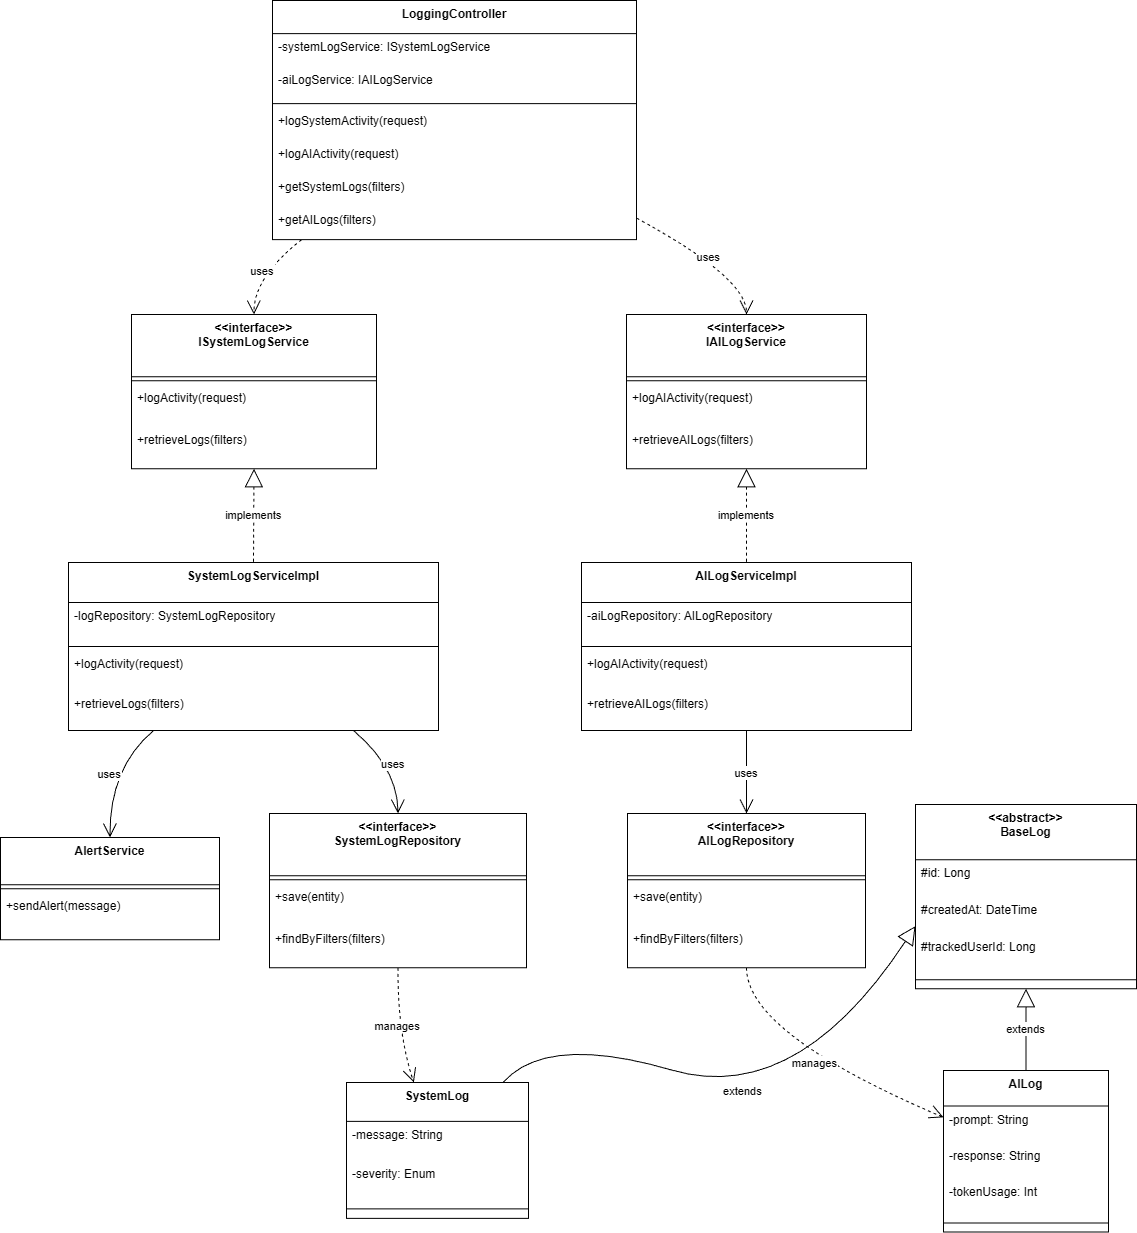

The diagram above was exported from draw.io. Its source (the exported page's mxGraphModel, read from the mxfile embedded in the PNG):
<mxGraphModel dx="2468" dy="764" grid="0" gridSize="10" guides="1" tooltips="1" connect="1" arrows="1" fold="1" page="0" pageScale="1" pageWidth="850" pageHeight="1100" math="0" shadow="0">
  <root>
    <mxCell id="0" />
    <mxCell id="1" parent="0" />
    <mxCell id="8Og8HGsB-mHUI6HrzkUn-1" parent="1" style="swimlane;fontStyle=1;align=center;verticalAlign=top;childLayout=stackLayout;horizontal=1;startSize=33.142857142857146;horizontalStack=0;resizeParent=1;resizeParentMax=0;resizeLast=0;collapsible=0;marginBottom=0;" value="LoggingController" vertex="1">
      <mxGeometry height="239.14285714285714" width="364" x="225" y="733" as="geometry" />
    </mxCell>
    <mxCell id="8Og8HGsB-mHUI6HrzkUn-2" parent="8Og8HGsB-mHUI6HrzkUn-1" style="text;strokeColor=none;fillColor=none;align=left;verticalAlign=top;spacingLeft=4;spacingRight=4;overflow=hidden;rotatable=0;points=[[0,0.5],[1,0.5]];portConstraint=eastwest;" value="-systemLogService: ISystemLogService" vertex="1">
      <mxGeometry height="33" width="364" y="33.142857142857146" as="geometry" />
    </mxCell>
    <mxCell id="8Og8HGsB-mHUI6HrzkUn-3" parent="8Og8HGsB-mHUI6HrzkUn-1" style="text;strokeColor=none;fillColor=none;align=left;verticalAlign=top;spacingLeft=4;spacingRight=4;overflow=hidden;rotatable=0;points=[[0,0.5],[1,0.5]];portConstraint=eastwest;" value="-aiLogService: IAILogService" vertex="1">
      <mxGeometry height="33" width="364" y="66.14285714285714" as="geometry" />
    </mxCell>
    <mxCell id="8Og8HGsB-mHUI6HrzkUn-4" parent="8Og8HGsB-mHUI6HrzkUn-1" style="line;strokeWidth=1;fillColor=none;align=left;verticalAlign=middle;spacingTop=-1;spacingLeft=3;spacingRight=3;rotatable=0;labelPosition=right;points=[];portConstraint=eastwest;strokeColor=inherit;" vertex="1">
      <mxGeometry height="8" width="364" y="99.14285714285714" as="geometry" />
    </mxCell>
    <mxCell id="8Og8HGsB-mHUI6HrzkUn-5" parent="8Og8HGsB-mHUI6HrzkUn-1" style="text;strokeColor=none;fillColor=none;align=left;verticalAlign=top;spacingLeft=4;spacingRight=4;overflow=hidden;rotatable=0;points=[[0,0.5],[1,0.5]];portConstraint=eastwest;" value="+logSystemActivity(request)" vertex="1">
      <mxGeometry height="33" width="364" y="107.14285714285714" as="geometry" />
    </mxCell>
    <mxCell id="8Og8HGsB-mHUI6HrzkUn-6" parent="8Og8HGsB-mHUI6HrzkUn-1" style="text;strokeColor=none;fillColor=none;align=left;verticalAlign=top;spacingLeft=4;spacingRight=4;overflow=hidden;rotatable=0;points=[[0,0.5],[1,0.5]];portConstraint=eastwest;" value="+logAIActivity(request)" vertex="1">
      <mxGeometry height="33" width="364" y="140.14285714285714" as="geometry" />
    </mxCell>
    <mxCell id="8Og8HGsB-mHUI6HrzkUn-7" parent="8Og8HGsB-mHUI6HrzkUn-1" style="text;strokeColor=none;fillColor=none;align=left;verticalAlign=top;spacingLeft=4;spacingRight=4;overflow=hidden;rotatable=0;points=[[0,0.5],[1,0.5]];portConstraint=eastwest;" value="+getSystemLogs(filters)" vertex="1">
      <mxGeometry height="33" width="364" y="173.14285714285714" as="geometry" />
    </mxCell>
    <mxCell id="8Og8HGsB-mHUI6HrzkUn-8" parent="8Og8HGsB-mHUI6HrzkUn-1" style="text;strokeColor=none;fillColor=none;align=left;verticalAlign=top;spacingLeft=4;spacingRight=4;overflow=hidden;rotatable=0;points=[[0,0.5],[1,0.5]];portConstraint=eastwest;" value="+getAILogs(filters)" vertex="1">
      <mxGeometry height="33" width="364" y="206.14285714285714" as="geometry" />
    </mxCell>
    <mxCell id="8Og8HGsB-mHUI6HrzkUn-9" parent="1" style="swimlane;fontStyle=1;align=center;verticalAlign=top;childLayout=stackLayout;horizontal=1;startSize=62.25;horizontalStack=0;resizeParent=1;resizeParentMax=0;resizeLast=0;collapsible=0;marginBottom=0;" value="&lt;&lt;interface&gt;&gt;&#10;ISystemLogService" vertex="1">
      <mxGeometry height="154.25" width="245" x="84" y="1047" as="geometry" />
    </mxCell>
    <mxCell id="8Og8HGsB-mHUI6HrzkUn-10" parent="8Og8HGsB-mHUI6HrzkUn-9" style="line;strokeWidth=1;fillColor=none;align=left;verticalAlign=middle;spacingTop=-1;spacingLeft=3;spacingRight=3;rotatable=0;labelPosition=right;points=[];portConstraint=eastwest;strokeColor=inherit;" vertex="1">
      <mxGeometry height="8" width="245" y="62.25" as="geometry" />
    </mxCell>
    <mxCell id="8Og8HGsB-mHUI6HrzkUn-11" parent="8Og8HGsB-mHUI6HrzkUn-9" style="text;strokeColor=none;fillColor=none;align=left;verticalAlign=top;spacingLeft=4;spacingRight=4;overflow=hidden;rotatable=0;points=[[0,0.5],[1,0.5]];portConstraint=eastwest;" value="+logActivity(request)" vertex="1">
      <mxGeometry height="42" width="245" y="70.25" as="geometry" />
    </mxCell>
    <mxCell id="8Og8HGsB-mHUI6HrzkUn-12" parent="8Og8HGsB-mHUI6HrzkUn-9" style="text;strokeColor=none;fillColor=none;align=left;verticalAlign=top;spacingLeft=4;spacingRight=4;overflow=hidden;rotatable=0;points=[[0,0.5],[1,0.5]];portConstraint=eastwest;" value="+retrieveLogs(filters)" vertex="1">
      <mxGeometry height="42" width="245" y="112.25" as="geometry" />
    </mxCell>
    <mxCell id="8Og8HGsB-mHUI6HrzkUn-13" parent="1" style="swimlane;fontStyle=1;align=center;verticalAlign=top;childLayout=stackLayout;horizontal=1;startSize=62.25;horizontalStack=0;resizeParent=1;resizeParentMax=0;resizeLast=0;collapsible=0;marginBottom=0;" value="&lt;&lt;interface&gt;&gt;&#10;IAILogService" vertex="1">
      <mxGeometry height="154.25" width="240" x="579" y="1047" as="geometry" />
    </mxCell>
    <mxCell id="8Og8HGsB-mHUI6HrzkUn-14" parent="8Og8HGsB-mHUI6HrzkUn-13" style="line;strokeWidth=1;fillColor=none;align=left;verticalAlign=middle;spacingTop=-1;spacingLeft=3;spacingRight=3;rotatable=0;labelPosition=right;points=[];portConstraint=eastwest;strokeColor=inherit;" vertex="1">
      <mxGeometry height="8" width="240" y="62.25" as="geometry" />
    </mxCell>
    <mxCell id="8Og8HGsB-mHUI6HrzkUn-15" parent="8Og8HGsB-mHUI6HrzkUn-13" style="text;strokeColor=none;fillColor=none;align=left;verticalAlign=top;spacingLeft=4;spacingRight=4;overflow=hidden;rotatable=0;points=[[0,0.5],[1,0.5]];portConstraint=eastwest;" value="+logAIActivity(request)" vertex="1">
      <mxGeometry height="42" width="240" y="70.25" as="geometry" />
    </mxCell>
    <mxCell id="8Og8HGsB-mHUI6HrzkUn-16" parent="8Og8HGsB-mHUI6HrzkUn-13" style="text;strokeColor=none;fillColor=none;align=left;verticalAlign=top;spacingLeft=4;spacingRight=4;overflow=hidden;rotatable=0;points=[[0,0.5],[1,0.5]];portConstraint=eastwest;" value="+retrieveAILogs(filters)" vertex="1">
      <mxGeometry height="42" width="240" y="112.25" as="geometry" />
    </mxCell>
    <mxCell id="8Og8HGsB-mHUI6HrzkUn-17" parent="1" style="swimlane;fontStyle=1;align=center;verticalAlign=top;childLayout=stackLayout;horizontal=1;startSize=47.2;horizontalStack=0;resizeParent=1;resizeParentMax=0;resizeLast=0;collapsible=0;marginBottom=0;" value="AlertService" vertex="1">
      <mxGeometry height="102.2" width="219" x="-47" y="1570" as="geometry" />
    </mxCell>
    <mxCell id="8Og8HGsB-mHUI6HrzkUn-18" parent="8Og8HGsB-mHUI6HrzkUn-17" style="line;strokeWidth=1;fillColor=none;align=left;verticalAlign=middle;spacingTop=-1;spacingLeft=3;spacingRight=3;rotatable=0;labelPosition=right;points=[];portConstraint=eastwest;strokeColor=inherit;" vertex="1">
      <mxGeometry height="8" width="219" y="47.2" as="geometry" />
    </mxCell>
    <mxCell id="8Og8HGsB-mHUI6HrzkUn-19" parent="8Og8HGsB-mHUI6HrzkUn-17" style="text;strokeColor=none;fillColor=none;align=left;verticalAlign=top;spacingLeft=4;spacingRight=4;overflow=hidden;rotatable=0;points=[[0,0.5],[1,0.5]];portConstraint=eastwest;" value="+sendAlert(message)" vertex="1">
      <mxGeometry height="47" width="219" y="55.2" as="geometry" />
    </mxCell>
    <mxCell id="8Og8HGsB-mHUI6HrzkUn-20" parent="1" style="swimlane;fontStyle=1;align=center;verticalAlign=top;childLayout=stackLayout;horizontal=1;startSize=40;horizontalStack=0;resizeParent=1;resizeParentMax=0;resizeLast=0;collapsible=0;marginBottom=0;" value="SystemLogServiceImpl" vertex="1">
      <mxGeometry height="168" width="370" x="21" y="1295" as="geometry" />
    </mxCell>
    <mxCell id="8Og8HGsB-mHUI6HrzkUn-21" parent="8Og8HGsB-mHUI6HrzkUn-20" style="text;strokeColor=none;fillColor=none;align=left;verticalAlign=top;spacingLeft=4;spacingRight=4;overflow=hidden;rotatable=0;points=[[0,0.5],[1,0.5]];portConstraint=eastwest;" value="-logRepository: SystemLogRepository" vertex="1">
      <mxGeometry height="40" width="370" y="40" as="geometry" />
    </mxCell>
    <mxCell id="8Og8HGsB-mHUI6HrzkUn-22" parent="8Og8HGsB-mHUI6HrzkUn-20" style="line;strokeWidth=1;fillColor=none;align=left;verticalAlign=middle;spacingTop=-1;spacingLeft=3;spacingRight=3;rotatable=0;labelPosition=right;points=[];portConstraint=eastwest;strokeColor=inherit;" vertex="1">
      <mxGeometry height="8" width="370" y="80" as="geometry" />
    </mxCell>
    <mxCell id="8Og8HGsB-mHUI6HrzkUn-23" parent="8Og8HGsB-mHUI6HrzkUn-20" style="text;strokeColor=none;fillColor=none;align=left;verticalAlign=top;spacingLeft=4;spacingRight=4;overflow=hidden;rotatable=0;points=[[0,0.5],[1,0.5]];portConstraint=eastwest;" value="+logActivity(request)" vertex="1">
      <mxGeometry height="40" width="370" y="88" as="geometry" />
    </mxCell>
    <mxCell id="8Og8HGsB-mHUI6HrzkUn-24" parent="8Og8HGsB-mHUI6HrzkUn-20" style="text;strokeColor=none;fillColor=none;align=left;verticalAlign=top;spacingLeft=4;spacingRight=4;overflow=hidden;rotatable=0;points=[[0,0.5],[1,0.5]];portConstraint=eastwest;" value="+retrieveLogs(filters)" vertex="1">
      <mxGeometry height="40" width="370" y="128" as="geometry" />
    </mxCell>
    <mxCell id="8Og8HGsB-mHUI6HrzkUn-25" parent="1" style="swimlane;fontStyle=1;align=center;verticalAlign=top;childLayout=stackLayout;horizontal=1;startSize=40;horizontalStack=0;resizeParent=1;resizeParentMax=0;resizeLast=0;collapsible=0;marginBottom=0;" value="AILogServiceImpl" vertex="1">
      <mxGeometry height="168" width="330" x="534" y="1295" as="geometry" />
    </mxCell>
    <mxCell id="8Og8HGsB-mHUI6HrzkUn-26" parent="8Og8HGsB-mHUI6HrzkUn-25" style="text;strokeColor=none;fillColor=none;align=left;verticalAlign=top;spacingLeft=4;spacingRight=4;overflow=hidden;rotatable=0;points=[[0,0.5],[1,0.5]];portConstraint=eastwest;" value="-aiLogRepository: AILogRepository" vertex="1">
      <mxGeometry height="40" width="330" y="40" as="geometry" />
    </mxCell>
    <mxCell id="8Og8HGsB-mHUI6HrzkUn-27" parent="8Og8HGsB-mHUI6HrzkUn-25" style="line;strokeWidth=1;fillColor=none;align=left;verticalAlign=middle;spacingTop=-1;spacingLeft=3;spacingRight=3;rotatable=0;labelPosition=right;points=[];portConstraint=eastwest;strokeColor=inherit;" vertex="1">
      <mxGeometry height="8" width="330" y="80" as="geometry" />
    </mxCell>
    <mxCell id="8Og8HGsB-mHUI6HrzkUn-28" parent="8Og8HGsB-mHUI6HrzkUn-25" style="text;strokeColor=none;fillColor=none;align=left;verticalAlign=top;spacingLeft=4;spacingRight=4;overflow=hidden;rotatable=0;points=[[0,0.5],[1,0.5]];portConstraint=eastwest;" value="+logAIActivity(request)" vertex="1">
      <mxGeometry height="40" width="330" y="88" as="geometry" />
    </mxCell>
    <mxCell id="8Og8HGsB-mHUI6HrzkUn-29" parent="8Og8HGsB-mHUI6HrzkUn-25" style="text;strokeColor=none;fillColor=none;align=left;verticalAlign=top;spacingLeft=4;spacingRight=4;overflow=hidden;rotatable=0;points=[[0,0.5],[1,0.5]];portConstraint=eastwest;" value="+retrieveAILogs(filters)" vertex="1">
      <mxGeometry height="40" width="330" y="128" as="geometry" />
    </mxCell>
    <mxCell id="8Og8HGsB-mHUI6HrzkUn-30" parent="1" style="swimlane;fontStyle=1;align=center;verticalAlign=top;childLayout=stackLayout;horizontal=1;startSize=62.25;horizontalStack=0;resizeParent=1;resizeParentMax=0;resizeLast=0;collapsible=0;marginBottom=0;" value="&lt;&lt;interface&gt;&gt;&#10;SystemLogRepository" vertex="1">
      <mxGeometry height="154.25" width="257" x="222" y="1546" as="geometry" />
    </mxCell>
    <mxCell id="8Og8HGsB-mHUI6HrzkUn-31" parent="8Og8HGsB-mHUI6HrzkUn-30" style="line;strokeWidth=1;fillColor=none;align=left;verticalAlign=middle;spacingTop=-1;spacingLeft=3;spacingRight=3;rotatable=0;labelPosition=right;points=[];portConstraint=eastwest;strokeColor=inherit;" vertex="1">
      <mxGeometry height="8" width="257" y="62.25" as="geometry" />
    </mxCell>
    <mxCell id="8Og8HGsB-mHUI6HrzkUn-32" parent="8Og8HGsB-mHUI6HrzkUn-30" style="text;strokeColor=none;fillColor=none;align=left;verticalAlign=top;spacingLeft=4;spacingRight=4;overflow=hidden;rotatable=0;points=[[0,0.5],[1,0.5]];portConstraint=eastwest;" value="+save(entity)" vertex="1">
      <mxGeometry height="42" width="257" y="70.25" as="geometry" />
    </mxCell>
    <mxCell id="8Og8HGsB-mHUI6HrzkUn-33" parent="8Og8HGsB-mHUI6HrzkUn-30" style="text;strokeColor=none;fillColor=none;align=left;verticalAlign=top;spacingLeft=4;spacingRight=4;overflow=hidden;rotatable=0;points=[[0,0.5],[1,0.5]];portConstraint=eastwest;" value="+findByFilters(filters)" vertex="1">
      <mxGeometry height="42" width="257" y="112.25" as="geometry" />
    </mxCell>
    <mxCell id="8Og8HGsB-mHUI6HrzkUn-34" parent="1" style="swimlane;fontStyle=1;align=center;verticalAlign=top;childLayout=stackLayout;horizontal=1;startSize=62.25;horizontalStack=0;resizeParent=1;resizeParentMax=0;resizeLast=0;collapsible=0;marginBottom=0;" value="&lt;&lt;interface&gt;&gt;&#10;AILogRepository" vertex="1">
      <mxGeometry height="154.25" width="238" x="580" y="1546" as="geometry" />
    </mxCell>
    <mxCell id="8Og8HGsB-mHUI6HrzkUn-35" parent="8Og8HGsB-mHUI6HrzkUn-34" style="line;strokeWidth=1;fillColor=none;align=left;verticalAlign=middle;spacingTop=-1;spacingLeft=3;spacingRight=3;rotatable=0;labelPosition=right;points=[];portConstraint=eastwest;strokeColor=inherit;" vertex="1">
      <mxGeometry height="8" width="238" y="62.25" as="geometry" />
    </mxCell>
    <mxCell id="8Og8HGsB-mHUI6HrzkUn-36" parent="8Og8HGsB-mHUI6HrzkUn-34" style="text;strokeColor=none;fillColor=none;align=left;verticalAlign=top;spacingLeft=4;spacingRight=4;overflow=hidden;rotatable=0;points=[[0,0.5],[1,0.5]];portConstraint=eastwest;" value="+save(entity)" vertex="1">
      <mxGeometry height="42" width="238" y="70.25" as="geometry" />
    </mxCell>
    <mxCell id="8Og8HGsB-mHUI6HrzkUn-37" parent="8Og8HGsB-mHUI6HrzkUn-34" style="text;strokeColor=none;fillColor=none;align=left;verticalAlign=top;spacingLeft=4;spacingRight=4;overflow=hidden;rotatable=0;points=[[0,0.5],[1,0.5]];portConstraint=eastwest;" value="+findByFilters(filters)" vertex="1">
      <mxGeometry height="42" width="238" y="112.25" as="geometry" />
    </mxCell>
    <mxCell id="8Og8HGsB-mHUI6HrzkUn-38" parent="1" style="swimlane;fontStyle=1;align=center;verticalAlign=top;childLayout=stackLayout;horizontal=1;startSize=55.199999999999996;horizontalStack=0;resizeParent=1;resizeParentMax=0;resizeLast=0;collapsible=0;marginBottom=0;" value="&lt;&lt;abstract&gt;&gt;&#10;BaseLog" vertex="1">
      <mxGeometry height="184.2" width="221" x="868" y="1537" as="geometry" />
    </mxCell>
    <mxCell id="8Og8HGsB-mHUI6HrzkUn-39" parent="8Og8HGsB-mHUI6HrzkUn-38" style="text;strokeColor=none;fillColor=none;align=left;verticalAlign=top;spacingLeft=4;spacingRight=4;overflow=hidden;rotatable=0;points=[[0,0.5],[1,0.5]];portConstraint=eastwest;" value="#id: Long" vertex="1">
      <mxGeometry height="37" width="221" y="55.199999999999996" as="geometry" />
    </mxCell>
    <mxCell id="8Og8HGsB-mHUI6HrzkUn-40" parent="8Og8HGsB-mHUI6HrzkUn-38" style="text;strokeColor=none;fillColor=none;align=left;verticalAlign=top;spacingLeft=4;spacingRight=4;overflow=hidden;rotatable=0;points=[[0,0.5],[1,0.5]];portConstraint=eastwest;" value="#createdAt: DateTime" vertex="1">
      <mxGeometry height="37" width="221" y="92.19999999999999" as="geometry" />
    </mxCell>
    <mxCell id="8Og8HGsB-mHUI6HrzkUn-41" parent="8Og8HGsB-mHUI6HrzkUn-38" style="text;strokeColor=none;fillColor=none;align=left;verticalAlign=top;spacingLeft=4;spacingRight=4;overflow=hidden;rotatable=0;points=[[0,0.5],[1,0.5]];portConstraint=eastwest;" value="#trackedUserId: Long" vertex="1">
      <mxGeometry height="37" width="221" y="129.2" as="geometry" />
    </mxCell>
    <mxCell id="8Og8HGsB-mHUI6HrzkUn-42" parent="8Og8HGsB-mHUI6HrzkUn-38" style="line;strokeWidth=1;fillColor=none;align=left;verticalAlign=middle;spacingTop=-1;spacingLeft=3;spacingRight=3;rotatable=0;labelPosition=right;points=[];portConstraint=eastwest;strokeColor=inherit;" vertex="1">
      <mxGeometry height="18" width="221" y="166.2" as="geometry" />
    </mxCell>
    <mxCell id="8Og8HGsB-mHUI6HrzkUn-43" parent="1" style="swimlane;fontStyle=1;align=center;verticalAlign=top;childLayout=stackLayout;horizontal=1;startSize=38.857142857142854;horizontalStack=0;resizeParent=1;resizeParentMax=0;resizeLast=0;collapsible=0;marginBottom=0;" value="SystemLog" vertex="1">
      <mxGeometry height="135.85714285714286" width="182" x="299" y="1815" as="geometry" />
    </mxCell>
    <mxCell id="8Og8HGsB-mHUI6HrzkUn-44" parent="8Og8HGsB-mHUI6HrzkUn-43" style="text;strokeColor=none;fillColor=none;align=left;verticalAlign=top;spacingLeft=4;spacingRight=4;overflow=hidden;rotatable=0;points=[[0,0.5],[1,0.5]];portConstraint=eastwest;" value="-message: String" vertex="1">
      <mxGeometry height="39" width="182" y="38.857142857142854" as="geometry" />
    </mxCell>
    <mxCell id="8Og8HGsB-mHUI6HrzkUn-45" parent="8Og8HGsB-mHUI6HrzkUn-43" style="text;strokeColor=none;fillColor=none;align=left;verticalAlign=top;spacingLeft=4;spacingRight=4;overflow=hidden;rotatable=0;points=[[0,0.5],[1,0.5]];portConstraint=eastwest;" value="-severity: Enum" vertex="1">
      <mxGeometry height="39" width="182" y="77.85714285714286" as="geometry" />
    </mxCell>
    <mxCell id="8Og8HGsB-mHUI6HrzkUn-46" parent="8Og8HGsB-mHUI6HrzkUn-43" style="line;strokeWidth=1;fillColor=none;align=left;verticalAlign=middle;spacingTop=-1;spacingLeft=3;spacingRight=3;rotatable=0;labelPosition=right;points=[];portConstraint=eastwest;strokeColor=inherit;" vertex="1">
      <mxGeometry height="19" width="182" y="116.85714285714286" as="geometry" />
    </mxCell>
    <mxCell id="8Og8HGsB-mHUI6HrzkUn-47" parent="1" style="swimlane;fontStyle=1;align=center;verticalAlign=top;childLayout=stackLayout;horizontal=1;startSize=35.55555555555556;horizontalStack=0;resizeParent=1;resizeParentMax=0;resizeLast=0;collapsible=0;marginBottom=0;" value="AILog" vertex="1">
      <mxGeometry height="161.55555555555554" width="165" x="896" y="1803" as="geometry" />
    </mxCell>
    <mxCell id="8Og8HGsB-mHUI6HrzkUn-48" parent="8Og8HGsB-mHUI6HrzkUn-47" style="text;strokeColor=none;fillColor=none;align=left;verticalAlign=top;spacingLeft=4;spacingRight=4;overflow=hidden;rotatable=0;points=[[0,0.5],[1,0.5]];portConstraint=eastwest;" value="-prompt: String" vertex="1">
      <mxGeometry height="36" width="165" y="35.55555555555556" as="geometry" />
    </mxCell>
    <mxCell id="8Og8HGsB-mHUI6HrzkUn-49" parent="8Og8HGsB-mHUI6HrzkUn-47" style="text;strokeColor=none;fillColor=none;align=left;verticalAlign=top;spacingLeft=4;spacingRight=4;overflow=hidden;rotatable=0;points=[[0,0.5],[1,0.5]];portConstraint=eastwest;" value="-response: String" vertex="1">
      <mxGeometry height="36" width="165" y="71.55555555555556" as="geometry" />
    </mxCell>
    <mxCell id="8Og8HGsB-mHUI6HrzkUn-50" parent="8Og8HGsB-mHUI6HrzkUn-47" style="text;strokeColor=none;fillColor=none;align=left;verticalAlign=top;spacingLeft=4;spacingRight=4;overflow=hidden;rotatable=0;points=[[0,0.5],[1,0.5]];portConstraint=eastwest;" value="-tokenUsage: Int" vertex="1">
      <mxGeometry height="36" width="165" y="107.55555555555556" as="geometry" />
    </mxCell>
    <mxCell id="8Og8HGsB-mHUI6HrzkUn-51" parent="8Og8HGsB-mHUI6HrzkUn-47" style="line;strokeWidth=1;fillColor=none;align=left;verticalAlign=middle;spacingTop=-1;spacingLeft=3;spacingRight=3;rotatable=0;labelPosition=right;points=[];portConstraint=eastwest;strokeColor=inherit;" vertex="1">
      <mxGeometry height="18" width="165" y="143.55555555555554" as="geometry" />
    </mxCell>
    <mxCell id="8Og8HGsB-mHUI6HrzkUn-52" edge="1" parent="1" source="8Og8HGsB-mHUI6HrzkUn-1" style="curved=1;dashed=1;startArrow=none;endArrow=open;endSize=12;exitX=0.08;exitY=1;entryX=0.5;entryY=0;rounded=0;" target="8Og8HGsB-mHUI6HrzkUn-9" value="uses">
      <mxGeometry relative="1" as="geometry">
        <Array as="points">
          <mxPoint x="206" y="1010" />
        </Array>
      </mxGeometry>
    </mxCell>
    <mxCell id="8Og8HGsB-mHUI6HrzkUn-53" edge="1" parent="1" source="8Og8HGsB-mHUI6HrzkUn-1" style="curved=1;dashed=1;startArrow=none;endArrow=open;endSize=12;exitX=1;exitY=0.91;entryX=0.5;entryY=0;rounded=0;" target="8Og8HGsB-mHUI6HrzkUn-13" value="uses">
      <mxGeometry relative="1" as="geometry">
        <Array as="points">
          <mxPoint x="699" y="1010" />
        </Array>
      </mxGeometry>
    </mxCell>
    <mxCell id="8Og8HGsB-mHUI6HrzkUn-54" edge="1" parent="1" source="8Og8HGsB-mHUI6HrzkUn-9" style="curved=1;dashed=1;startArrow=block;startSize=16;startFill=0;endArrow=none;exitX=0.5;exitY=1;entryX=0.5;entryY=0;rounded=0;" target="8Og8HGsB-mHUI6HrzkUn-20" value="implements">
      <mxGeometry relative="1" as="geometry">
        <Array as="points" />
      </mxGeometry>
    </mxCell>
    <mxCell id="8Og8HGsB-mHUI6HrzkUn-55" edge="1" parent="1" source="8Og8HGsB-mHUI6HrzkUn-13" style="curved=1;dashed=1;startArrow=block;startSize=16;startFill=0;endArrow=none;exitX=0.5;exitY=1;entryX=0.5;entryY=0;rounded=0;" target="8Og8HGsB-mHUI6HrzkUn-25" value="implements">
      <mxGeometry relative="1" as="geometry">
        <Array as="points" />
      </mxGeometry>
    </mxCell>
    <mxCell id="8Og8HGsB-mHUI6HrzkUn-56" edge="1" parent="1" source="8Og8HGsB-mHUI6HrzkUn-20" style="curved=1;startArrow=none;endArrow=open;endSize=12;exitX=0.77;exitY=1;entryX=0.5;entryY=0;rounded=0;" target="8Og8HGsB-mHUI6HrzkUn-30" value="uses">
      <mxGeometry relative="1" as="geometry">
        <Array as="points">
          <mxPoint x="350" y="1500" />
        </Array>
      </mxGeometry>
    </mxCell>
    <mxCell id="8Og8HGsB-mHUI6HrzkUn-57" edge="1" parent="1" source="8Og8HGsB-mHUI6HrzkUn-20" style="curved=1;startArrow=none;endArrow=open;endSize=12;exitX=0.23;exitY=1;entryX=0.5;entryY=0;rounded=0;" target="8Og8HGsB-mHUI6HrzkUn-17" value="uses">
      <mxGeometry relative="1" as="geometry">
        <Array as="points">
          <mxPoint x="62" y="1500" />
        </Array>
      </mxGeometry>
    </mxCell>
    <mxCell id="8Og8HGsB-mHUI6HrzkUn-58" edge="1" parent="1" source="8Og8HGsB-mHUI6HrzkUn-25" style="curved=1;startArrow=none;endArrow=open;endSize=12;exitX=0.5;exitY=1;entryX=0.5;entryY=0;rounded=0;" target="8Og8HGsB-mHUI6HrzkUn-34" value="uses">
      <mxGeometry relative="1" as="geometry">
        <Array as="points" />
      </mxGeometry>
    </mxCell>
    <mxCell id="8Og8HGsB-mHUI6HrzkUn-59" edge="1" parent="1" source="8Og8HGsB-mHUI6HrzkUn-30" style="curved=1;dashed=1;startArrow=none;endArrow=open;endSize=12;exitX=0.5;exitY=1;entryX=0.37;entryY=0;rounded=0;" target="8Og8HGsB-mHUI6HrzkUn-43" value="manages">
      <mxGeometry relative="1" as="geometry">
        <Array as="points">
          <mxPoint x="350" y="1766" />
        </Array>
      </mxGeometry>
    </mxCell>
    <mxCell id="8Og8HGsB-mHUI6HrzkUn-60" edge="1" parent="1" source="8Og8HGsB-mHUI6HrzkUn-34" style="curved=1;dashed=1;startArrow=none;endArrow=open;endSize=12;exitX=0.5;exitY=1;entryX=0;entryY=0.29;rounded=0;" target="8Og8HGsB-mHUI6HrzkUn-47" value="manages">
      <mxGeometry relative="1" as="geometry">
        <Array as="points">
          <mxPoint x="699" y="1766" />
        </Array>
      </mxGeometry>
    </mxCell>
    <mxCell id="8Og8HGsB-mHUI6HrzkUn-61" edge="1" parent="1" source="8Og8HGsB-mHUI6HrzkUn-38" style="curved=1;startArrow=block;startSize=16;startFill=0;endArrow=none;exitX=0;exitY=0.66;entryX=0.86;entryY=0;rounded=0;" target="8Og8HGsB-mHUI6HrzkUn-43" value="extends">
      <mxGeometry relative="1" as="geometry">
        <Array as="points">
          <mxPoint x="749" y="1839" />
          <mxPoint x="499" y="1766" />
        </Array>
      </mxGeometry>
    </mxCell>
    <mxCell id="8Og8HGsB-mHUI6HrzkUn-62" edge="1" parent="1" source="8Og8HGsB-mHUI6HrzkUn-38" style="curved=1;startArrow=block;startSize=16;startFill=0;endArrow=none;exitX=0.5;exitY=1;entryX=0.5;entryY=0;rounded=0;" target="8Og8HGsB-mHUI6HrzkUn-47" value="extends">
      <mxGeometry relative="1" as="geometry">
        <Array as="points" />
      </mxGeometry>
    </mxCell>
  </root>
</mxGraphModel>